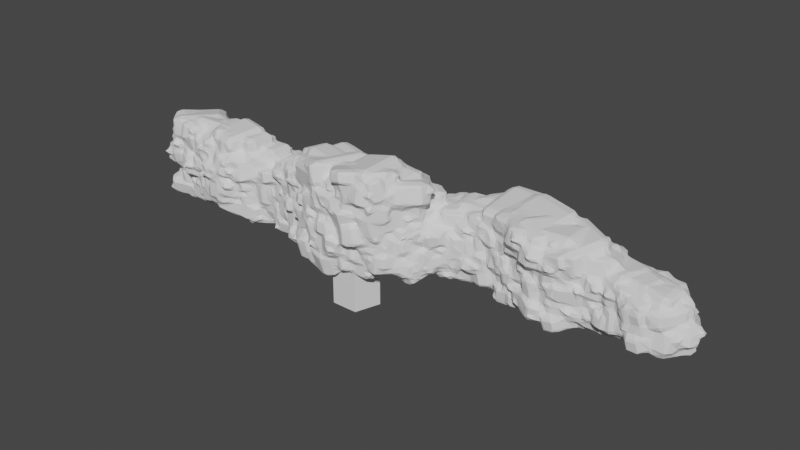 # Source: ProceduralCliffGenerator_v2.0.blend  (saved by Blender 3.4.6; exported with 4.5.12 LTS)
import bpy
from mathutils import Matrix  # noqa: F401  (used for matrix-valued properties, if any)

bpy.ops.wm.read_factory_settings(use_empty=True)
scene = bpy.context.scene
scene.name = 'Scene'

# ---- collections
col_generator = bpy.data.collections.new('Generator'); scene.collection.children.link(col_generator)
col_macro_scatter = bpy.data.collections.new('Macro Scatter'); scene.collection.children.link(col_macro_scatter)
col_micro_scatter = bpy.data.collections.new('Micro Scatter'); scene.collection.children.link(col_micro_scatter)
col_shapes = bpy.data.collections.new('Shapes'); scene.collection.children.link(col_shapes)

# ---- node groups
ng_generator = bpy.data.node_groups.new('Generator', 'GeometryNodeTree')
_s = ng_generator.interface.new_socket(name='Geometry', in_out='OUTPUT', socket_type='NodeSocketGeometry')
_s = ng_generator.interface.new_socket(name='Source', in_out='INPUT', socket_type='NodeSocketObject')
_s = ng_generator.interface.new_socket(name='Seed', in_out='INPUT', socket_type='NodeSocketInt')
_s.description = 'The random seed to use'
_s = ng_generator.interface.new_socket(name='Material', in_out='INPUT', socket_type='NodeSocketMaterial')
_s = ng_generator.interface.new_socket(name='Macro Collection', in_out='INPUT', socket_type='NodeSocketCollection')
_s.description = 'The collection to pick the macro scatter objects from'
_s = ng_generator.interface.new_socket(name='Macro Density', in_out='INPUT', socket_type='NodeSocketFloat')
_s.default_value = 10.0
_s.description = 'The density of the macro objects to scatter.'
_s = ng_generator.interface.new_socket(name='Macro Rotation Minimum', in_out='INPUT', socket_type='NodeSocketVector')
_s.description = 'The minimum rotation in radians'
_s = ng_generator.interface.new_socket(name='Macro Rotation Maximum', in_out='INPUT', socket_type='NodeSocketVector')
_s.default_value = (11.0, 11.0, 11.0)
_s.description = 'The maximum rotation in radians'
_s = ng_generator.interface.new_socket(name='Macro Scale Minimum', in_out='INPUT', socket_type='NodeSocketVector')
_s.default_value = (0.5, 0.5, 0.5)
_s.min_value = 0.0
_s.description = 'The minimum scale'
_s = ng_generator.interface.new_socket(name='Macro Scale Maximum', in_out='INPUT', socket_type='NodeSocketVector')
_s.default_value = (1.3, 1.3, 1.3)
_s.min_value = 0.0
_s.description = 'The maximum scale'
_s = ng_generator.interface.new_socket(name='Micro Collection', in_out='INPUT', socket_type='NodeSocketCollection')
_s.description = 'The collection to pick the micro scatter objects from'
_s = ng_generator.interface.new_socket(name='Micro Density', in_out='INPUT', socket_type='NodeSocketFloat')
_s.default_value = 3.0
_s.description = 'The density of the micro objects to scatter.'
_s = ng_generator.interface.new_socket(name='Micro Rotation Minimum', in_out='INPUT', socket_type='NodeSocketVector')
_s.description = 'The minimum rotation in radians'
_s = ng_generator.interface.new_socket(name='Micro Rotation Maximum', in_out='INPUT', socket_type='NodeSocketVector')
_s.description = 'The maximum rotation in radians'
_s = ng_generator.interface.new_socket(name='Micro Scale Minimum', in_out='INPUT', socket_type='NodeSocketVector')
_s.default_value = (0.125, 0.125, 0.125)
_s.description = 'The minimum scale'
_s = ng_generator.interface.new_socket(name='Micro Scale Maximum', in_out='INPUT', socket_type='NodeSocketVector')
_s.default_value = (1.0, 1.0, 1.0)
ng_generator.is_modifier = True
# nodes of 'Generator' reference scene objects; filled in after objects exist

# ---- world
world_world = bpy.data.worlds.new('World'); scene.world = world_world
world_world.use_nodes = True; world_world.node_tree.nodes.clear()
_N = world_world.node_tree.nodes; _L = world_world.node_tree.links
n0 = _N.new('ShaderNodeOutputWorld'); n0.name = 'World Output'; n0.location = (300, 300)
n1 = _N.new('ShaderNodeBackground'); n1.name = 'Background'; n1.location = (10, 300)
n1.inputs[0].default_value = (0.05088, 0.05088, 0.05088, 1.0)
_L.new(n1.outputs[0], n0.inputs[0])
n0.is_active_output = True
world_world.color = (0.05088, 0.05088, 0.05088)
world_world.use_sun_shadow = False
world_world.sun_shadow_jitter_overblur = 0.0

# ---- meshes
me_vert = bpy.data.meshes.new('Vert')
me_vert.from_pydata([(0.0, 0.0, 0.0)], [], [])
me_vert.update()
me_cube_001 = bpy.data.meshes.new('Cube.001')
me_cube_001.from_pydata([(-0.7302, -0.7302, -0.443), (-0.7302, -1.0, -0.3235), (-1.0, -0.7302, -0.3235), (-0.7302, -1.0, 0.3235), (-0.7302, -0.7302, 0.443), (-1.0, -0.7302, 0.3235), (-0.7302, 0.7302, -0.443), (-1.0, 0.7302, -0.3235), (-0.7302, 1.0, -0.3235), (-0.7302, 0.7302, 0.443), (-0.7302, 1.0, 0.3235), (-1.0, 0.7302, 0.3235), (0.7302, -0.7302, -0.443), (1.0, -0.7302, -0.3235), (0.7302, -1.0, -0.3235), (0.7302, -0.7302, 0.443), (0.7302, -1.0, 0.3235), (1.0, -0.7302, 0.3235), (0.7302, 0.7302, -0.443), (0.7302, 1.0, -0.3235), (1.0, 0.7302, -0.3235), (0.7302, 0.7302, 0.443), (1.0, 0.7302, 0.3235), (0.7302, 1.0, 0.3235)], [], [(14, 16, 3, 1), (20, 22, 17, 13), (21, 9, 4, 15), (2, 5, 11, 7), (8, 10, 23, 19), (0, 1, 2), (3, 4, 5), (6, 7, 8), (9, 10, 11), (12, 13, 14), (15, 16, 17), (18, 19, 20), (21, 22, 23), (6, 0, 2, 7), (1, 3, 5, 2), (4, 9, 11, 5), (10, 8, 7, 11), (18, 6, 8, 19), (9, 21, 23, 10), (22, 20, 19, 23), (12, 18, 20, 13), (21, 15, 17, 22), (16, 14, 13, 17), (0, 12, 14, 1), (15, 4, 3, 16), (6, 18, 12, 0)])
_uv = me_cube_001.uv_layers.new(name='UVMap')
_uv.uv.foreach_set('vector', [0.4087, 0.7837, 0.5913, 0.7837, 0.5913, 0.9663, 0.4087, 0.9663, 0.4087, 0.5337, 0.5913, 0.5337, 0.5913, 0.7163, 0.4087, 0.7163, 0.6587, 0.5337, 0.8413, 0.5337, 0.8413, 0.7163, 0.6587, 0.7163, 0.4087, 0.03373, 0.5913, 0.03373, 0.5913, 0.2163, 0.4087, 0.2163, 0.4087, 0.2837, 0.5913, 0.2837, 0.5913, 0.4663, 0.4087, 0.4663, 0.1587, 0.7163, 0.1587, 0.75, 0.125, 0.7163, 0.5913, 0.0, 0.625, 0.03373, 0.5913, 0.03373, 0.1587, 0.5337, 0.125, 0.5337, 0.1587, 0.5, 0.625, 0.2163, 0.5913, 0.25, 0.5913, 0.2163, 0.3413, 0.7163, 0.375, 0.7163, 0.3413, 0.75, 0.625, 0.7837, 0.5913, 0.7837, 0.5913, 0.75, 0.3413, 0.5337, 0.3413, 0.5, 0.375, 0.5337, 0.625, 0.4663, 0.5913, 0.5, 0.5913, 0.4663, 0.1587, 0.5337, 0.1587, 0.7163, 0.125, 0.7163, 0.125, 0.5337, 0.4087, 0.0, 0.5913, 0.0, 0.5913, 0.03373, 0.4087, 0.03373, 0.625, 0.03373, 0.625, 0.2163, 0.5913, 0.2163, 0.5913, 0.03373, 0.5913, 0.2837, 0.4087, 0.2837, 0.4087, 0.2163, 0.5913, 0.2163, 0.3413, 0.5337, 0.1587, 0.5337, 0.1587, 0.5, 0.3413, 0.5, 0.625, 0.2837, 0.625, 0.4663, 0.5913, 0.4663, 0.5913, 0.2837, 0.5913, 0.5337, 0.4087, 0.5337, 0.4087, 0.4663, 0.5913, 0.4663, 0.3413, 0.7163, 0.3413, 0.5337, 0.4087, 0.5337, 0.4087, 0.7163, 0.6587, 0.5337, 0.6587, 0.7163, 0.5913, 0.7163, 0.5913, 0.5337, 0.5913, 0.7837, 0.4087, 0.7837, 0.4087, 0.7163, 0.5913, 0.7163, 0.1587, 0.7163, 0.3413, 0.7163, 0.3413, 0.75, 0.1587, 0.75, 0.625, 0.7837, 0.625, 0.9663, 0.5913, 0.9663, 0.5913, 0.7837, 0.1587, 0.5337, 0.3413, 0.5337, 0.3413, 0.7163, 0.1587, 0.7163])
me_cube_001.update()
me_cube_002 = bpy.data.meshes.new('Cube.002')
me_cube_002.from_pydata([(-0.7302, -0.7302, -0.443), (-0.7302, -1.0, -0.3235), (-1.0, -0.7302, -0.3235), (-0.7302, -1.0, 0.3235), (-0.7302, -0.7302, 0.443), (-1.0, -0.7302, 0.3235), (-0.7302, 0.7302, -0.443), (-1.0, 0.7302, -0.3235), (-0.7302, 1.0, -0.3235), (-0.7302, 0.7302, 0.443), (-0.7302, 1.0, 0.3235), (-1.0, 0.7302, 0.3235), (0.7302, -0.7302, -0.443), (1.0, -0.7302, -0.3235), (0.7302, -1.0, -0.3235), (0.7302, -0.7302, 0.443), (0.7302, -1.0, 0.3235), (1.0, -0.7302, 0.3235), (0.7302, 0.7302, -0.443), (0.7302, 1.0, -0.3235), (1.0, 0.7302, -0.3235), (0.7302, 0.7302, 0.443), (1.0, 0.7302, 0.3235), (0.7302, 1.0, 0.3235)], [], [(14, 16, 3, 1), (20, 22, 17, 13), (21, 9, 4, 15), (2, 5, 11, 7), (8, 10, 23, 19), (0, 1, 2), (3, 4, 5), (6, 7, 8), (9, 10, 11), (12, 13, 14), (15, 16, 17), (18, 19, 20), (21, 22, 23), (6, 0, 2, 7), (1, 3, 5, 2), (4, 9, 11, 5), (10, 8, 7, 11), (18, 6, 8, 19), (9, 21, 23, 10), (22, 20, 19, 23), (12, 18, 20, 13), (21, 15, 17, 22), (16, 14, 13, 17), (0, 12, 14, 1), (15, 4, 3, 16), (6, 18, 12, 0)])
_uv = me_cube_002.uv_layers.new(name='UVMap')
_uv.uv.foreach_set('vector', [0.4087, 0.7837, 0.5913, 0.7837, 0.5913, 0.9663, 0.4087, 0.9663, 0.4087, 0.5337, 0.5913, 0.5337, 0.5913, 0.7163, 0.4087, 0.7163, 0.6587, 0.5337, 0.8413, 0.5337, 0.8413, 0.7163, 0.6587, 0.7163, 0.4087, 0.03373, 0.5913, 0.03373, 0.5913, 0.2163, 0.4087, 0.2163, 0.4087, 0.2837, 0.5913, 0.2837, 0.5913, 0.4663, 0.4087, 0.4663, 0.1587, 0.7163, 0.1587, 0.75, 0.125, 0.7163, 0.5913, 0.0, 0.625, 0.03373, 0.5913, 0.03373, 0.1587, 0.5337, 0.125, 0.5337, 0.1587, 0.5, 0.625, 0.2163, 0.5913, 0.25, 0.5913, 0.2163, 0.3413, 0.7163, 0.375, 0.7163, 0.3413, 0.75, 0.625, 0.7837, 0.5913, 0.7837, 0.5913, 0.75, 0.3413, 0.5337, 0.3413, 0.5, 0.375, 0.5337, 0.625, 0.4663, 0.5913, 0.5, 0.5913, 0.4663, 0.1587, 0.5337, 0.1587, 0.7163, 0.125, 0.7163, 0.125, 0.5337, 0.4087, 0.0, 0.5913, 0.0, 0.5913, 0.03373, 0.4087, 0.03373, 0.625, 0.03373, 0.625, 0.2163, 0.5913, 0.2163, 0.5913, 0.03373, 0.5913, 0.2837, 0.4087, 0.2837, 0.4087, 0.2163, 0.5913, 0.2163, 0.3413, 0.5337, 0.1587, 0.5337, 0.1587, 0.5, 0.3413, 0.5, 0.625, 0.2837, 0.625, 0.4663, 0.5913, 0.4663, 0.5913, 0.2837, 0.5913, 0.5337, 0.4087, 0.5337, 0.4087, 0.4663, 0.5913, 0.4663, 0.3413, 0.7163, 0.3413, 0.5337, 0.4087, 0.5337, 0.4087, 0.7163, 0.6587, 0.5337, 0.6587, 0.7163, 0.5913, 0.7163, 0.5913, 0.5337, 0.5913, 0.7837, 0.4087, 0.7837, 0.4087, 0.7163, 0.5913, 0.7163, 0.1587, 0.7163, 0.3413, 0.7163, 0.3413, 0.75, 0.1587, 0.75, 0.625, 0.7837, 0.625, 0.9663, 0.5913, 0.9663, 0.5913, 0.7837, 0.1587, 0.5337, 0.3413, 0.5337, 0.3413, 0.7163, 0.1587, 0.7163])
me_cube_002.update()
me_cylinder_002 = bpy.data.meshes.new('Cylinder.002')
me_cylinder_002.from_pydata([(0.0, 1.0, -3.0), (0.0, 1.0, 3.0), (0.9511, 0.309, -3.0), (0.9511, 0.309, 3.0), (0.5878, -0.809, -3.0), (0.5878, -0.809, 3.0), (-0.5878, -0.809, -3.0), (-0.5878, -0.809, 3.0), (-0.9511, 0.309, -3.0), (-0.9511, 0.309, 3.0)], [], [(0, 1, 3, 2), (2, 3, 5, 4), (4, 5, 7, 6), (3, 1, 9, 7, 5), (6, 7, 9, 8), (8, 9, 1, 0), (0, 2, 4, 6, 8)])
_uv = me_cylinder_002.uv_layers.new(name='UVMap')
_uv.uv.foreach_set('vector', [1.0, 0.5, 1.0, 1.0, 0.8, 1.0, 0.8, 0.5, 0.8, 0.5, 0.8, 1.0, 0.6, 1.0, 0.6, 0.5, 0.6, 0.5, 0.6, 1.0, 0.4, 1.0, 0.4, 0.5, 0.4783, 0.3242, 0.25, 0.49, 0.02175, 0.3242, 0.1089, 0.05584, 0.3911, 0.05584, 0.4, 0.5, 0.4, 1.0, 0.2, 1.0, 0.2, 0.5, 0.2, 0.5, 0.2, 1.0, 2.98e-08, 1.0, 2.98e-08, 0.5, 0.75, 0.49, 0.9783, 0.3242, 0.8911, 0.05584, 0.6089, 0.05584, 0.5217, 0.3242])
me_cylinder_002.update()
me_plane = bpy.data.meshes.new('Plane')
me_plane.from_pydata([(-1.0, -7.55e-08, 2.978), (1.0, -7.55e-08, 2.978), (-1.0, 7.55e-08, -1.0), (1.0, 7.55e-08, -1.0), (2.752, 2.276, 1.0), (2.752, 2.276, -1.0), (5.258, 2.97, 1.926), (5.258, 2.97, -1.0), (8.009, 1.974, 1.926), (8.009, 1.974, -1.0), (9.992, 2.455, 1.0), (9.992, 2.455, -1.0), (12.8, 1.892, 1.0), (12.8, 1.892, -1.0), (-4.747, 1.526, 1.0), (-4.747, 1.526, -1.0), (-7.563, 0.6204, 2.195), (-7.563, 0.6204, -1.0), (-10.49, 1.077, 2.195), (-10.49, 1.077, -1.0)], [], [(0, 1, 3, 2), (3, 1, 4, 5), (5, 4, 6, 7), (7, 6, 8, 9), (9, 8, 10, 11), (11, 10, 12, 13), (0, 2, 15, 14), (14, 15, 17, 16), (16, 17, 19, 18)])
_uv = me_plane.uv_layers.new(name='UVMap')
_uv.uv.foreach_set('vector', [0.0, 0.0, 1.0, 0.0, 1.0, 1.0, 0.0, 1.0, 1.0, 1.0, 1.0, 0.0, 1.0, 0.0, 1.0, 1.0, 1.0, 1.0, 1.0, 0.0, 1.0, 0.0, 1.0, 1.0, 1.0, 1.0, 1.0, 0.0, 1.0, 0.0, 1.0, 1.0, 1.0, 1.0, 1.0, 0.0, 1.0, 0.0, 1.0, 1.0, 1.0, 1.0, 1.0, 0.0, 1.0, 0.0, 1.0, 1.0, 0.0, 0.0, 0.0, 1.0, 0.0, 1.0, 0.0, 0.0, 0.0, 0.0, 0.0, 1.0, 0.0, 1.0, 0.0, 0.0, 0.0, 0.0, 0.0, 1.0, 0.0, 1.0, 0.0, 0.0])
me_plane.update()

# ---- curves / text
cu_beziercurve = bpy.data.curves.new('BezierCurve', 'CURVE')
cu_beziercurve.dimensions = '3D'
cu_beziercurve.use_path = True
cu_beziercurve.fill_mode = 'FULL'

# ---- objects
ob_beziertool = bpy.data.objects.new('BezierTool', cu_beziercurve)
ob_generator = bpy.data.objects.new('Generator', me_vert)
ob_cubelarge = bpy.data.objects.new('CubeLarge', me_cube_001)
ob_cubesmall = bpy.data.objects.new('CubeSmall', me_cube_002)
ob_cylinder = bpy.data.objects.new('Cylinder', me_cylinder_002)
ob_cliffshape = bpy.data.objects.new('CliffShape', me_plane)
_N = ng_generator.nodes; _L = ng_generator.links
n0 = _N.new('NodeFrame'); n0.name = 'Frame.Notes'; n0.location = (-987, 245)
n0.label = 'Notes'
n0.width = 530
n1 = _N.new('NodeFrame'); n1.name = 'Frame.Input'; n1.location = (-999, -46)
n1.label = 'Input'
n1.width = 402
n2 = _N.new('NodeFrame'); n2.name = 'Frame.Combine'; n2.location = (352, -62)
n2.label = 'Micro Details'
n2.width = 611
n3 = _N.new('NodeFrame'); n3.name = 'Frame'; n3.location = (1014, -83)
n3.label = 'Finalize'
n3.width = 549
n4 = _N.new('NodeFrame'); n4.name = 'Frame.Plane'; n4.location = (-354, 163)
n4.label = 'Plane'
n4.width = 599
n5 = _N.new('NodeFrame'); n5.name = 'Frame.Bezier'; n5.location = (-348, -373)
n5.label = 'Bezier'
n5.width = 560
n6 = _N.new('GeometryNodeCollectionInfo'); n6.name = 'Collection Info.001'; n6.location = (232, -214)
n6.hide = True
n7 = _N.new('GeometryNodeCollectionInfo'); n7.name = 'Collection Info'; n7.location = (232, -54)
n7.hide = True
n8 = _N.new('FunctionNodeRandomValue'); n8.name = 'Random Value.001'; n8.location = (232, -134)
n8.hide = True
n8.data_type = 'FLOAT_VECTOR'
n9 = _N.new('FunctionNodeRandomValue'); n9.name = 'Random Value.002'; n9.location = (232, -94)
n9.hide = True
n9.data_type = 'FLOAT_VECTOR'
n10 = _N.new('FunctionNodeRandomValue'); n10.name = 'Random Value'; n10.location = (232, -174)
n10.hide = True
n10.data_type = 'INT'
n11 = _N.new('FunctionNodeRandomValue'); n11.name = 'Random Value.003'; n11.location = (232, -254)
n11.hide = True
n11.data_type = 'FLOAT_VECTOR'
n12 = _N.new('FunctionNodeRandomValue'); n12.name = 'Random Value.005'; n12.location = (232, -294)
n12.hide = True
n12.data_type = 'FLOAT_VECTOR'
n13 = _N.new('FunctionNodeRandomValue'); n13.name = 'Random Value.004'; n13.location = (-700, -300)
n13.hide = True
n14 = _N.new('GeometryNodeJoinGeometry'); n14.name = 'Join Geometry'; n14.location = (30, -30)
n15 = _N.new('GeometryNodeJoinGeometry'); n15.name = 'Join Geometry.001'; n15.location = (30, -54)
n16 = _N.new('GeometryNodeRealizeInstances'); n16.name = 'Realize Instances'; n16.location = (205, -55)
n17 = _N.new('GeometryNodeInstanceOnPoints'); n17.name = 'Instance on Points.002'; n17.location = (441, -32)
n18 = _N.new('GeometryNodeDistributePointsOnFaces'); n18.name = 'Distribute Points on Faces.001'; n18.location = (220, -30)
n18.use_legacy_normal = True
n19 = _N.new('NodeGroupInput'); n19.name = 'Group Input'; n19.location = (30, -30)
n20 = _N.new('GeometryNodeDistributePointsOnFaces'); n20.name = 'Distribute Points on Faces'; n20.location = (209, -30)
n20.use_legacy_normal = True
n21 = _N.new('GeometryNodeInstanceOnPoints'); n21.name = 'Instance on Points'; n21.location = (429, -30)
n22 = _N.new('GeometryNodeObjectInfo'); n22.name = 'Object Info'; n22.location = (30, -42)
n23 = _N.new('GeometryNodeCurveToPoints'); n23.name = 'Curve to Points'; n23.location = (210, -30)
n23.inputs[2].default_value = 0.3
n24 = _N.new('GeometryNodeObjectInfo'); n24.name = 'Object Info.001'; n24.location = (30, -30)
n24.transform_space = 'RELATIVE'
n24.inputs[0].default_value = ob_beziertool
n25 = _N.new('GeometryNodeInstanceOnPoints'); n25.name = 'Instance on Points.001'; n25.location = (390, -30)
n26 = _N.new('GeometryNodeSetMaterial'); n26.name = 'Set Material'; n26.location = (379, -30)
n27 = _N.new('NodeGroupOutput'); n27.name = 'Group Output'; n27.location = (1778, -114)
n6.parent = n1
n7.parent = n1
n8.parent = n1
n9.parent = n1
n10.parent = n1
n11.parent = n1
n12.parent = n1
n14.parent = n2
n15.parent = n3
n16.parent = n3
n17.parent = n2
n18.parent = n2
n19.parent = n1
n20.parent = n4
n21.parent = n4
n22.parent = n4
n23.parent = n5
n24.parent = n5
n25.parent = n5
n26.parent = n3
_L.new(n26.outputs[0], n27.inputs[0])
_L.new(n20.outputs[0], n21.inputs[0])
_L.new(n8.outputs[0], n21.inputs[6])
_L.new(n24.outputs[4], n23.inputs[0])
_L.new(n23.outputs[0], n25.inputs[0])
_L.new(n8.outputs[0], n25.inputs[6])
_L.new(n21.outputs[0], n14.inputs[0])
_L.new(n25.outputs[0], n14.inputs[0])
_L.new(n9.outputs[0], n21.inputs[5])
_L.new(n9.outputs[0], n25.inputs[5])
_L.new(n19.outputs[5], n9.inputs[0])
_L.new(n19.outputs[6], n9.inputs[1])
_L.new(n19.outputs[7], n8.inputs[0])
_L.new(n19.outputs[8], n8.inputs[1])
_L.new(n7.outputs[0], n21.inputs[2])
_L.new(n7.outputs[0], n25.inputs[2])
_L.new(n10.outputs[2], n25.inputs[4])
_L.new(n10.outputs[2], n21.inputs[4])
_L.new(n19.outputs[3], n7.inputs[0])
_L.new(n19.outputs[1], n9.inputs[8])
_L.new(n19.outputs[1], n8.inputs[8])
_L.new(n19.outputs[1], n10.inputs[8])
_L.new(n16.outputs[0], n26.inputs[0])
_L.new(n19.outputs[2], n26.inputs[2])
_L.new(n19.outputs[4], n20.inputs[4])
_L.new(n19.outputs[1], n20.inputs[6])
_L.new(n14.outputs[0], n18.inputs[0])
_L.new(n18.outputs[0], n17.inputs[0])
_L.new(n19.outputs[9], n6.inputs[0])
_L.new(n6.outputs[0], n17.inputs[2])
_L.new(n10.outputs[2], n17.inputs[4])
_L.new(n11.outputs[0], n17.inputs[5])
_L.new(n12.outputs[0], n17.inputs[6])
_L.new(n19.outputs[11], n11.inputs[0])
_L.new(n19.outputs[12], n11.inputs[1])
_L.new(n19.outputs[13], n12.inputs[0])
_L.new(n19.outputs[14], n12.inputs[1])
_L.new(n19.outputs[10], n18.inputs[4])
_L.new(n19.outputs[1], n18.inputs[6])
_L.new(n15.outputs[0], n16.inputs[0])
_L.new(n14.outputs[0], n15.inputs[0])
_L.new(n17.outputs[0], n15.inputs[0])
_L.new(n19.outputs[0], n22.inputs[0])
_L.new(n22.outputs[4], n20.inputs[0])
n27.is_active_output = True

# ---- transforms, parenting, visibility, modifiers, constraints
ob_beziertool.location = (0.0, 0.0, 0.0)
ob_generator.location = (0.0, 0.0, 0.0)
_m = ob_generator.modifiers.new('GeometryNodes', 'NODES')
_m.node_group = ng_generator
_gi = [s.identifier for s in ng_generator.interface.items_tree if s.item_type == 'SOCKET' and s.in_out == 'INPUT']
_m[_gi[0]] = ob_cliffshape  # Source
_m[_gi[2]] = None  # Material
_m[_gi[3]] = col_macro_scatter  # Macro Collection
_m[_gi[6]] = (0.0, 0.26, 11.0)  # Macro Rotation Maximum
_m[_gi[9]] = col_micro_scatter  # Micro Collection
_m[_gi[10]] = 0.25  # Micro Density
_m[_gi[13]] = (0.25, 0.25, 0.25)  # Micro Scale Minimum
_m = ob_generator.modifiers.new('Remesh', 'REMESH')
_m = ob_generator.modifiers.new('Decimate', 'DECIMATE')
_m.ratio = 0.125
_m.use_collapse_triangulate = True
ob_cubelarge.location = (0.0, 0.0, 0.0)
ob_cubesmall.location = (0.0, 0.0, 0.0)
ob_cubesmall.scale = (0.25, 0.25, 0.25)
ob_cylinder.location = (0.0, 0.0, 0.0)
ob_cliffshape.location = (0.0, 0.0, 0.0)

# ---- collection membership
col_generator.objects.link(ob_beziertool)
col_generator.objects.link(ob_generator)
col_macro_scatter.objects.link(ob_cubelarge)
col_micro_scatter.objects.link(ob_cubesmall)
col_shapes.objects.link(ob_cylinder)
col_shapes.objects.link(ob_cliffshape)

# ---- scene / render settings (as saved in the file)
scene.frame_start = 1; scene.frame_end = 250; scene.frame_set(1)
scene.render.engine = 'BLENDER_EEVEE_NEXT'
scene.cycles.use_denoising = False
scene.cycles.sampling_pattern = 'TABULATED_SOBOL'
scene.cycles.use_light_tree = False
scene.view_settings.view_transform = 'Filmic'
bpy.context.view_layer.update()

# ---- added for rendering (the .blend has no active camera and no usable light): camera, sun
cam_auto = bpy.data.cameras.new('AutoCamera')
cam_auto.lens = 50.0
cam_auto.sensor_width = 36.0
cam_auto.clip_end = 1000.0
ob_auto_camera = bpy.data.objects.new('AutoCamera', cam_auto)
scene.collection.objects.link(ob_auto_camera)
ob_auto_camera.location = (26.5665, -29.1577, 20.6282)
ob_auto_camera.rotation_euler = (1.09748, -7.21219e-08, 0.694738)
scene.camera = ob_auto_camera
light_auto_sun = bpy.data.lights.new('AutoSun', 'SUN')
light_auto_sun.energy = 3.0
light_auto_sun.angle = 0.0523599
ob_auto_sun = bpy.data.objects.new('AutoSun', light_auto_sun)
scene.collection.objects.link(ob_auto_sun)
ob_auto_sun.rotation_euler = (0.872665, 0.174533, 0.523599)
bpy.context.view_layer.update()
